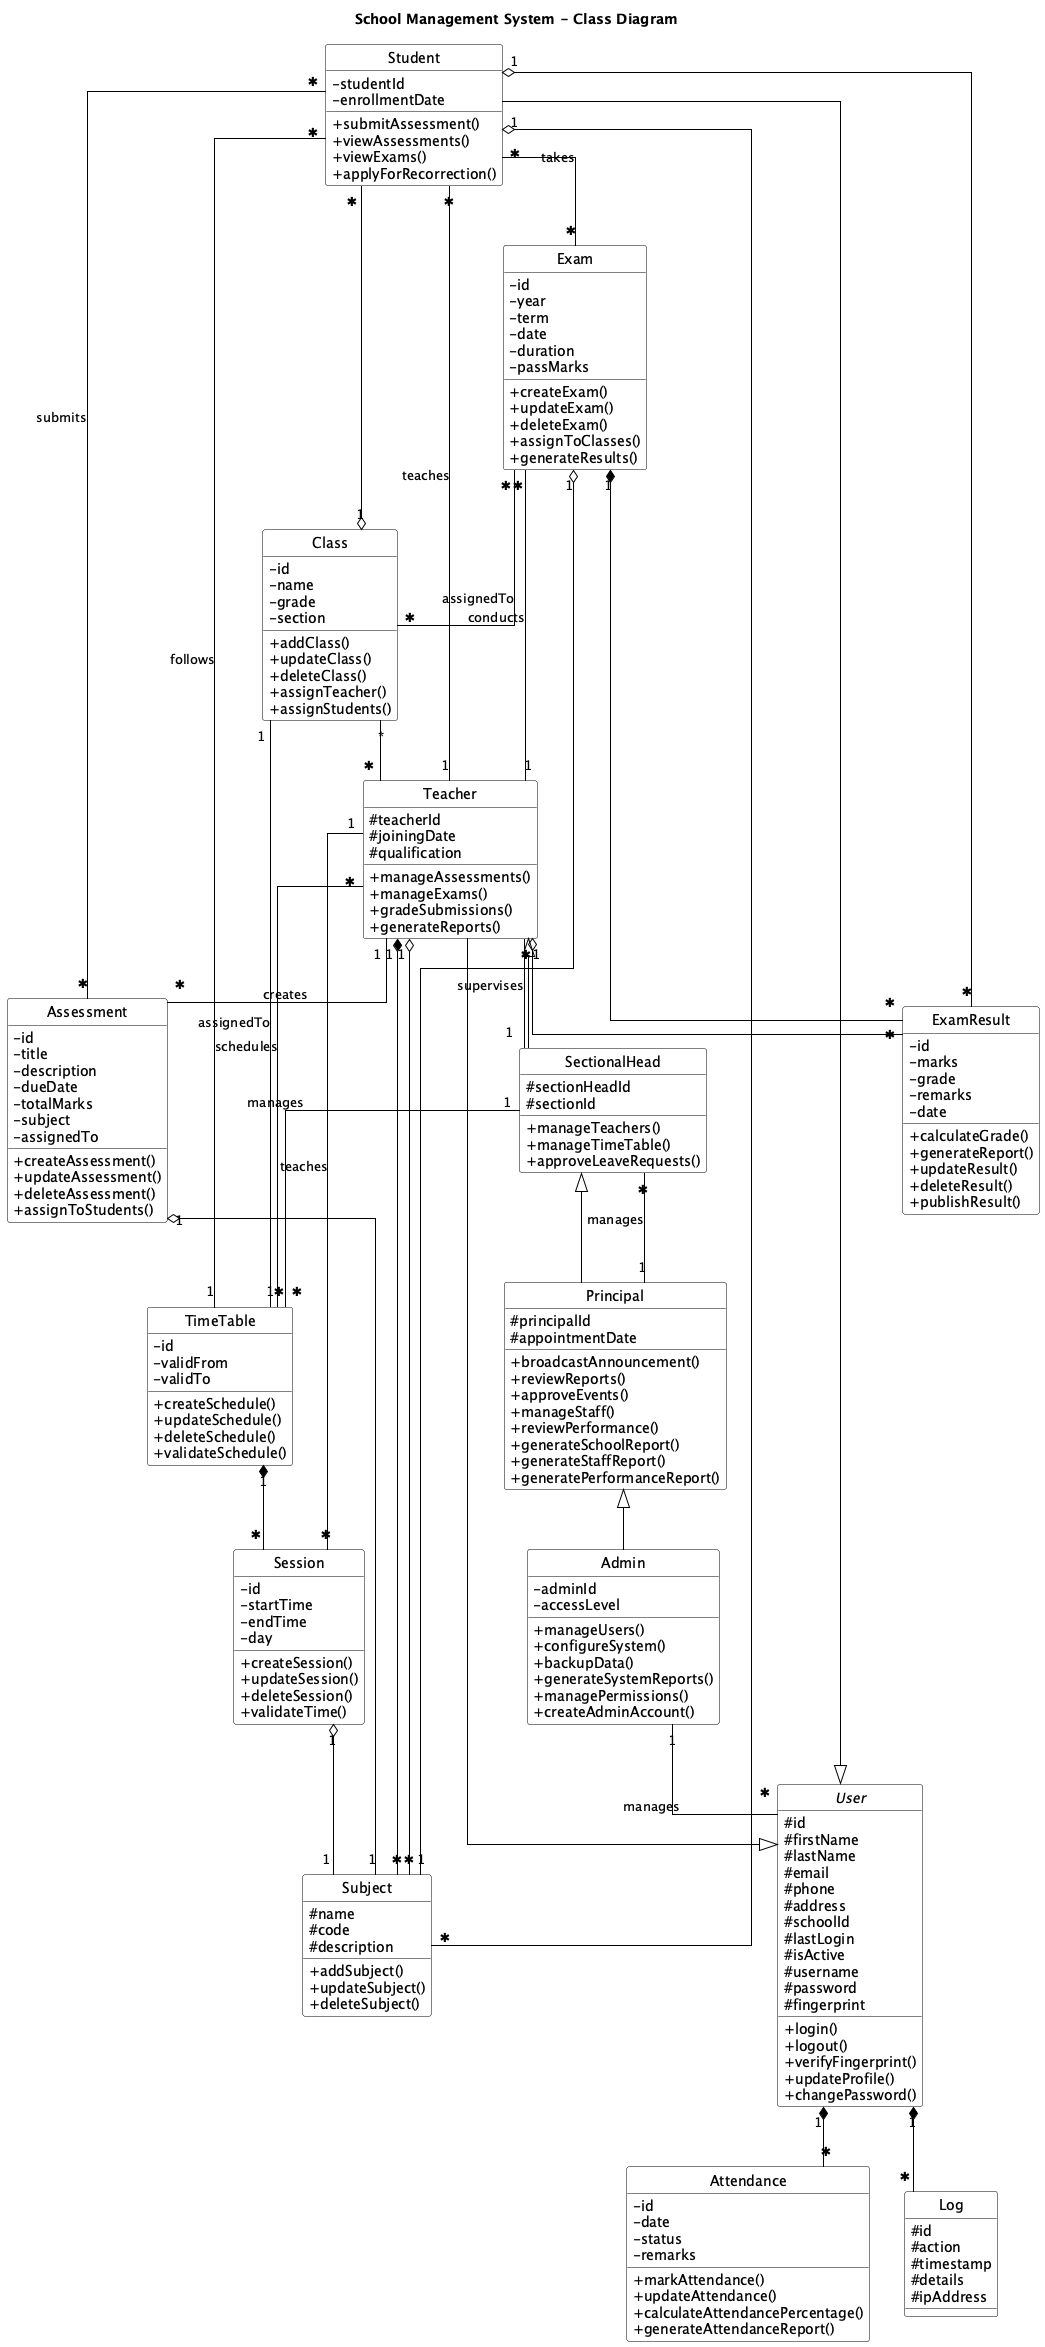

The diagram above was rendered by PlantUML. Its source (embedded in the PNG):
@startuml School Management System - Class Diagram
title School Management System - Class Diagram

' Layout settings
skinparam Linetype ortho
skinparam classAttributeIconSize 0
hide circle

' Style settings
skinparam class {
    color black
    BackgroundColor white
    BorderColor black
    ArrowColor black
}

class Subject {
    # name
    # code
    # description

    + addSubject()
    + updateSubject()
    + deleteSubject()
}

abstract class User {
    # id
    # firstName
    # lastName
    # email
    # phone
    # address
    # schoolId
    # lastLogin
    # isActive
    # username
    # password
    # fingerprint
    
    + login()
    + logout()
    + verifyFingerprint()
    + updateProfile()
    + changePassword()
}

class Student {
    - studentId
    - enrollmentDate
    
    + submitAssessment()
    + viewAssessments()
    + viewExams()
    + applyForRecorrection()
}

class Teacher {
    # teacherId
    # joiningDate
    # qualification
    
    + manageAssessments()
    + manageExams()
    + gradeSubmissions()
    + generateReports()
}

class SectionalHead {
    # sectionHeadId
    # sectionId
    
    + manageTeachers()
    + manageTimeTable()
    + approveLeaveRequests()
}

class Principal {
    # principalId
    # appointmentDate
    
    + broadcastAnnouncement()
    + reviewReports()
    + approveEvents()
    + manageStaff()
    + reviewPerformance()
    + generateSchoolReport()
    + generateStaffReport()
    + generatePerformanceReport()
}

class Admin {
    - adminId
    - accessLevel
    
    + manageUsers()
    + configureSystem()
    + backupData()
    + generateSystemReports()
    + managePermissions()
    + createAdminAccount()
}

class Class {
    - id
    - name
    - grade
    - section
    
    + addClass()
    + updateClass()
    + deleteClass()
    + assignTeacher()
    + assignStudents()
}

class Assessment {
    - id
    - title
    - description
    - dueDate
    - totalMarks
    - subject
    - assignedTo
    
    + createAssessment()
    + updateAssessment()
    + deleteAssessment()
    + assignToStudents()
}

class Exam {
    - id
    - year
    - term
    - date
    - duration
    - passMarks
    
    + createExam()
    + updateExam()
    + deleteExam()
    + assignToClasses()
    + generateResults()
}

class ExamResult {
    - id
    - marks
    - grade
    - remarks
    - date
    
    + calculateGrade()
    + generateReport()
    + updateResult()
    + deleteResult()
    + publishResult()
}

class TimeTable {
    - id
    - validFrom
    - validTo
    
    + createSchedule()
    + updateSchedule()
    + deleteSchedule()
    + validateSchedule()
}

class Session {
    - id
    - startTime
    - endTime
    - day
    
    + createSession()
    + updateSession()
    + deleteSession()
    + validateTime()
}

class Attendance {
    - id
    - date
    - status
    - remarks
    
    + markAttendance()
    + updateAttendance()
    + calculateAttendancePercentage()
    + generateAttendanceReport()
}

class Log {
    # id
    # action
    # timestamp
    # details
    # ipAddress
}

' Inheritance relationships
User <|-- Student
User <|-- Teacher
Principal <|-- Admin
Teacher <|-- SectionalHead
SectionalHead <|-- Principal

' Compositions relationships
User "1" *-- "✱" Log
Teacher "1" *-- "✱" Subject
TimeTable "1" *-- "✱" Session
Exam "1" *-- "✱" ExamResult
User "1" *-- "✱" Attendance

' Aggregations relationships
Student "1" o-- "✱" Subject
Student "1" o-- "✱" ExamResult
Teacher "1" o-- "✱" Subject
Teacher "1" o-- "✱" ExamResult
Class "*" -- "✱" Teacher
Class "1" o-- "✱" Student
Session "1" o-- "1" Subject
Assessment "1" o-- "1" Subject
Exam "1" o-- "1" Subject

' Assosiation relationships
Student "✱" -- "✱" Assessment : submits
Student "✱" -- "✱" Exam : takes
Student "✱" -- "1" TimeTable : follows
Teacher "1" -- "✱" Student : teaches
Teacher "✱" -- "✱" TimeTable : schedules
Teacher "1" -- "✱" Assessment : creates
Teacher "1" -- "✱" Session : teaches
Teacher "1" -- "✱" Exam : conducts
SectionalHead "1" -- "✱" Teacher : supervises
SectionalHead "1" -- "✱" TimeTable : manages
Principal "1" -- "✱" SectionalHead : manages
Admin "1" -- "✱" User : manages
Exam "✱" -- "✱" Class : assignedTo
TimeTable "1" -- "1" Class : assignedTo

@enduml